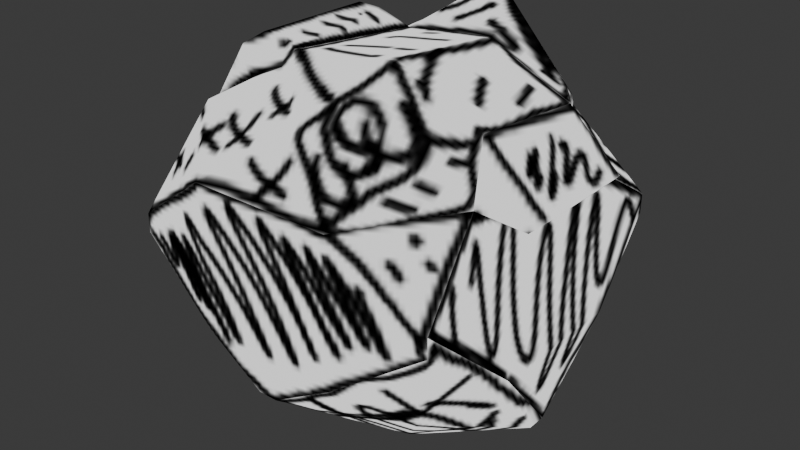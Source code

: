 # Source: PaperPiece.blend  (saved by Blender 4.5.90; exported with 4.5.12 LTS)
import bpy
from mathutils import Matrix  # noqa: F401  (used for matrix-valued properties, if any)

bpy.ops.wm.read_factory_settings(use_empty=True)
scene = bpy.context.scene
scene.name = 'Scene'

# ---- collections
col_collection = bpy.data.collections.new('Collection'); scene.collection.children.link(col_collection)

# ---- images (referenced by path relative to the original .blend; pixels are not part of the script)
import os
ASSET_DIR = os.environ.get("B2B_ASSET_DIR", "")  # directory of the original .blend (textures are referenced by path, not embedded)
HERE = os.path.dirname(os.path.abspath(__file__))  # packed textures are extracted next to this script under _unpacked/

def load_image(name, relpath, width, height, colorspace="sRGB"):
    """Load a texture the original file referenced (path relative to the .blend, or extracted next to this script)."""
    p = next((c for c in (os.path.join(HERE, relpath), os.path.join(ASSET_DIR, relpath)) if relpath and os.path.exists(c)), "")
    if p:
        img = bpy.data.images.load(p, check_existing=True)
        img.name = name
    else:  # same state as the original file: an image datablock whose file is absent (Cycles renders it pink)
        img = bpy.data.images.new(name, width, height)
        img.source = "FILE"
        img.filepath = "//" + (relpath or name)
    img.colorspace_settings.name = colorspace
    return img
img_paperpiece = load_image('PaperPiece', '_unpacked/PaperPiece.277b5946.png', 256, 256, 'sRGB')

# ---- materials (node trees are filled in below, after node groups)
mat_material = bpy.data.materials.new('Material')
mat_material.alpha_threshold = 0.0
mat_material.roughness = 0.5
mat_material.line_color = (0.0, 0.0, 0.0, 1.0)

# ---- material node trees
mat_material.use_nodes = True; mat_material.node_tree.nodes.clear()
_N = mat_material.node_tree.nodes; _L = mat_material.node_tree.links
n0 = _N.new('ShaderNodeOutputMaterial'); n0.name = 'Material Output'; n0.location = (200, 100)
n1 = _N.new('ShaderNodeBsdfPrincipled'); n1.name = 'Principled BSDF'; n1.location = (-200, 100)
n1.inputs[0].default_value = (0.0, 0.0, 0.0, 1.0)
n1.inputs[1].default_value = 1.0
n1.inputs[2].default_value = 1.0
n1.inputs[3].default_value = 1.45
n1.inputs[28].default_value = 1.0
n2 = _N.new('ShaderNodeTexImage'); n2.name = 'Image Texture'; n2.location = (-613, 29)
n2.image = img_paperpiece
_L.new(n1.outputs[0], n0.inputs[0])
_L.new(n2.outputs[0], n1.inputs[27])
n0.is_active_output = True

# ---- world
world_world = bpy.data.worlds.new('World'); scene.world = world_world
world_world.use_nodes = True; world_world.node_tree.nodes.clear()
_N = world_world.node_tree.nodes; _L = world_world.node_tree.links
n0 = _N.new('ShaderNodeOutputWorld'); n0.name = 'World Output'; n0.location = (200, 100)
n1 = _N.new('ShaderNodeBackground'); n1.name = 'Background'; n1.location = (-200, 100)
n1.inputs[0].default_value = (0.05088, 0.05088, 0.05088, 1.0)
_L.new(n1.outputs[0], n0.inputs[0])
n0.is_active_output = True
world_world.color = (0.05088, 0.05088, 0.05088)
world_world.sun_shadow_jitter_overblur = 0.0

# ---- meshes
me_paper = bpy.data.meshes.new('paper')
me_paper.from_pydata([(-0.5954, -0.5954, -0.03577), (-0.03586, -0.6526, -0.4003), (-0.6489, -0.2656, -0.2656), (-0.2624, -0.645, -0.2624), (-0.1806, -0.2624, -0.7094), (-0.4285, -0.4315, -0.4315), (-0.5954, -0.5954, 0.03577), (-0.645, -0.2624, 0.2624), (-0.2656, -0.6489, 0.2656), (0.04552, -0.5209, 0.473), (-0.4345, -0.4315, 0.4315), (-0.645, 0.2624, -0.2624), (-0.5954, 0.5954, -0.03577), (-0.1838, 0.2656, -0.7133), (-0.4345, 0.4315, -0.4315), (-0.03577, 0.5954, -0.5954), (-0.2656, 0.6489, -0.2656), (-0.6489, 0.2656, 0.2656), (-0.5954, 0.5954, 0.03577), (-0.4285, 0.4315, 0.4315), (-0.2624, 0.645, 0.2624), (-0.03565, 0.5222, 0.6791), (0.03568, -0.6526, -0.4003), (0.2656, -0.6489, -0.2656), (0.2656, -0.2656, -0.6489), (0.4345, -0.4315, -0.4315), (0.5954, -0.5954, -0.03577), (0.5954, -0.03577, -0.5954), (0.645, -0.2624, -0.2624), (0.2624, -0.645, 0.2624), (0.1149, -0.5118, 0.4879), (0.4285, -0.4315, 0.4315), (0.5954, -0.5954, 0.03577), (0.4985, -0.2656, 0.2656), (0.2624, 0.2624, -0.645), (0.4285, 0.4315, -0.4315), (0.03577, 0.5954, -0.5954), (0.2624, 0.645, -0.2624), (0.5954, 0.03577, -0.5954), (0.6489, 0.2656, -0.2656), (0.5954, 0.5954, -0.03577), (0.4039, 0.3938, 0.4157), (0.2656, 0.6489, 0.2656), (0.03589, 0.5222, 0.6791), (0.4945, 0.2624, 0.2624), (0.5954, 0.5954, 0.03577), (-0.1951, -0.2714, 0.6055), (-0.266, -0.2356, 0.6225), (-0.3581, -0.2818, 0.4877), (-0.2502, -0.279, 0.5385), (-0.2654, 0.2105, 0.62), (-0.2148, 0.3118, 0.5367), (-0.2298, 0.4123, 0.5405), (-0.3831, 0.3966, 0.4642), (-0.3044, -0.2942, 0.648), (-0.3786, -0.3188, 0.6), (-0.3795, 0.1135, 0.6008), (-0.3038, 0.1519, 0.6456), (0.5039, -0.2379, 0.4976), (0.2256, -0.3111, 0.6721), (0.2787, -0.4191, 0.5992), (0.4303, -0.4027, 0.5098), (0.1738, 0.2487, 0.5953), (0.4779, 0.2665, 0.4351), (0.3991, 0.3489, 0.4686), (0.2295, 0.3514, 0.6502), (0.6178, -0.1533, 0.1855), (0.6545, -0.1132, 0.2188), (0.6424, 0.3272, 0.2112), (0.6167, 0.3134, 0.1838), (-0.2543, -0.1651, -0.7275), (-0.138, -0.175, -0.7704), (-0.1378, 0.1361, -0.7707), (-0.2538, 0.12, -0.7273)], [], [(5, 0, 2), (5, 1, 3), (7, 0, 6), (6, 3, 8), (10, 6, 8), (12, 14, 11), (15, 14, 16), (11, 7, 17), (18, 11, 17), (20, 12, 18), (18, 19, 20), (3, 22, 23), (4, 22, 1), (25, 22, 24), (25, 26, 23), (25, 27, 28), (29, 3, 23), (9, 29, 30), (29, 26, 32), (28, 32, 26), (33, 29, 32), (34, 4, 13), (36, 13, 15), (36, 35, 34), (37, 15, 16), (34, 27, 24), (38, 28, 27), (35, 38, 34), (40, 35, 37), (20, 37, 16), (43, 20, 21), (44, 28, 39), (45, 39, 40), (45, 37, 42), (42, 44, 45), (47, 49, 46), (51, 53, 50), (46, 50, 47), (8, 49, 10), (20, 53, 52), (54, 56, 55), (7, 10, 48), (56, 7, 55), (57, 47, 50), (53, 19, 17), (59, 61, 58), (62, 64, 65), (58, 62, 59), (30, 31, 60), (62, 46, 59), (59, 9, 30), (51, 62, 21), (65, 64, 41), (69, 67, 66), (33, 58, 31), (44, 66, 33), (63, 67, 68), (44, 41, 63), (73, 71, 70), (73, 2, 11), (70, 71, 4), (72, 4, 71), (13, 72, 73), (5, 3, 0), (5, 4, 1), (7, 2, 0), (6, 0, 3), (10, 7, 6), (12, 16, 14), (15, 13, 14), (11, 2, 7), (18, 12, 11), (20, 16, 12), (18, 17, 19), (3, 1, 22), (4, 24, 22), (25, 23, 22), (25, 28, 26), (25, 24, 27), (29, 8, 3), (9, 8, 29), (29, 23, 26), (28, 33, 32), (33, 31, 29), (34, 24, 4), (36, 34, 13), (36, 37, 35), (37, 36, 15), (34, 38, 27), (38, 39, 28), (35, 39, 38), (40, 39, 35), (20, 42, 37), (43, 42, 20), (44, 33, 28), (45, 44, 39), (45, 40, 37), (42, 41, 44), (47, 48, 49), (51, 52, 53), (46, 51, 50), (9, 49, 8), (49, 48, 10), (52, 21, 20), (20, 19, 53), (54, 57, 56), (48, 47, 54), (54, 55, 48), (55, 7, 48), (56, 17, 7), (57, 54, 47), (17, 56, 53), (56, 57, 50), (53, 56, 50), (59, 60, 61), (62, 63, 64), (58, 63, 62), (29, 31, 30), (31, 61, 60), (62, 51, 46), (30, 60, 59), (59, 46, 9), (46, 49, 9), (65, 43, 62), (43, 21, 62), (21, 52, 51), (41, 42, 65), (42, 43, 65), (69, 68, 67), (33, 66, 67), (67, 58, 33), (58, 61, 31), (44, 69, 66), (63, 58, 67), (41, 64, 63), (63, 68, 44), (68, 69, 44), (73, 72, 71), (73, 70, 2), (4, 5, 70), (5, 2, 70), (72, 13, 4), (73, 11, 14), (14, 13, 73)])
_uv = me_paper.uv_layers.new(name='UVMap')
_uv.uv.foreach_set('vector', [0.2703, 0.2151, 0.3661, 0.1613, 0.3357, 0.2555, 0.2703, 0.2151, 0.2057, 0.1285, 0.2696, 0.1392, 0.4657, 0.6075, 0.5135, 0.7065, 0.4967, 0.7017, 0.6721, 0.003384, 0.7559, 0.06835, 0.6334, 0.09082, 0.709, 0.6224, 0.6244, 0.6957, 0.6376, 0.5895, 0.3661, 0.4785, 0.2722, 0.4225, 0.3366, 0.3824, 0.1853, 0.4723, 0.2722, 0.4225, 0.2707, 0.4965, 0.6239, 0.5187, 0.4657, 0.6075, 0.4999, 0.4831, 0.5721, 0.4296, 0.6239, 0.5187, 0.4999, 0.4831, 0.5247, 0.3559, 0.5877, 0.431, 0.5721, 0.4296, 0.5721, 0.4296, 0.4807, 0.4127, 0.5247, 0.3559, 0.7559, 0.06835, 0.8009, 0.1313, 0.7798, 0.1905, 0.1801, 0.2521, 0.1903, 0.1204, 0.2057, 0.1285, 0.08302, 0.1212, 0.1903, 0.1204, 0.09545, 0.1915, 0.08302, 0.1212, 0.06579, 0.01611, 0.1429, 0.0765, 0.08302, 0.1212, 0.01241, 0.1842, 0.01288, 0.09851, 0.6574, 0.213, 0.7559, 0.06835, 0.7798, 0.1905, 0.6866, 0.5073, 0.6244, 0.459, 0.689, 0.4906, 0.6574, 0.213, 0.7412, 0.2779, 0.7246, 0.2811, 0.01288, 0.09851, 0.05895, 0.0002591, 0.06579, 0.01611, 0.6334, 0.3156, 0.6574, 0.213, 0.7246, 0.2811, 0.3728, 0.1628, 0.3666, 0.0002592, 0.4516, 0.09122, 0.1713, 0.4804, 0.1818, 0.3877, 0.1853, 0.4723, 0.4652, 0.1877, 0.3701, 0.2379, 0.3728, 0.1628, 0.1736, 0.5776, 0.1853, 0.4723, 0.2707, 0.4965, 0.01836, 0.2861, 0.01241, 0.1842, 0.09545, 0.1915, 0.0002592, 0.1937, 0.01288, 0.09851, 0.01241, 0.1842, 0.8946, 0.03628, 0.8014, 0.09253, 0.8282, 0.0002592, 0.3666, 0.3462, 0.3701, 0.2379, 0.4337, 0.2781, 0.3559, 0.5903, 0.1736, 0.5776, 0.2707, 0.4965, 0.6272, 0.8361, 0.7167, 0.9225, 0.6244, 0.8528, 0.9861, 0.2027, 0.807, 0.1994, 0.8945, 0.1117, 0.9997, 0.1047, 0.8945, 0.1117, 0.9875, 0.09286, 0.1591, 0.6873, 0.1736, 0.5776, 0.2583, 0.6762, 0.2583, 0.6762, 0.2103, 0.7758, 0.1591, 0.6873, 0.5495, 0.1967, 0.5764, 0.1888, 0.5715, 0.2067, 0.4657, 0.0354, 0.4996, 0.006605, 0.4802, 0.06275, 0.5715, 0.2067, 0.4665, 0.3125, 0.5495, 0.1967, 0.6376, 0.5895, 0.7533, 0.5744, 0.709, 0.6224, 0.7167, 0.9225, 0.6421, 0.9534, 0.6311, 0.9144, 0.5351, 0.1624, 0.5111, 0.07452, 0.5549, 0.1582, 0.7312, 0.6962, 0.709, 0.6224, 0.7488, 0.6057, 0.5111, 0.07452, 0.6329, 0.103, 0.5549, 0.1582, 0.4657, 0.2931, 0.5495, 0.1967, 0.4665, 0.3125, 0.4657, 0.4082, 0.4807, 0.4127, 0.4999, 0.4831, 0.7431, 0.4615, 0.7066, 0.4225, 0.7305, 0.3875, 0.3766, 0.4438, 0.3893, 0.3797, 0.406, 0.4359, 0.7305, 0.3875, 0.866, 0.4377, 0.7431, 0.4615, 0.689, 0.4906, 0.6883, 0.4186, 0.7163, 0.4546, 0.866, 0.4377, 0.7634, 0.5553, 0.7431, 0.4615, 0.7431, 0.4615, 0.6866, 0.5073, 0.689, 0.4906, 0.3666, 0.5371, 0.3766, 0.4438, 0.4328, 0.5057, 0.6244, 0.7749, 0.67, 0.7379, 0.6857, 0.7421, 0.8025, 0.718, 0.8988, 0.7494, 0.9024, 0.764, 0.6755, 0.3611, 0.7305, 0.3875, 0.6883, 0.4186, 0.7669, 0.725, 0.7867, 0.8269, 0.7493, 0.8482, 0.8779, 0.9132, 0.8, 0.8339, 0.9024, 0.8508, 0.7112, 0.6967, 0.6857, 0.7421, 0.6722, 0.71, 0.5303, 0.7173, 0.4927, 0.7827, 0.4768, 0.758, 0.1903, 0.3492, 0.3357, 0.2555, 0.3366, 0.3824, 0.4768, 0.758, 0.4927, 0.7827, 0.4657, 0.7849, 0.5524, 0.8253, 0.4657, 0.7849, 0.4927, 0.7827, 0.5671, 0.707, 0.551, 0.7382, 0.5303, 0.7173, 0.2703, 0.2151, 0.2696, 0.1392, 0.3661, 0.1613, 0.2703, 0.2151, 0.1801, 0.2521, 0.2057, 0.1285, 0.4657, 0.6075, 0.5897, 0.6432, 0.5135, 0.7065, 0.6721, 0.003384, 0.6887, 0.0002592, 0.7559, 0.06835, 0.709, 0.6224, 0.7312, 0.6962, 0.6244, 0.6957, 0.3661, 0.4785, 0.2707, 0.4965, 0.2722, 0.4225, 0.1853, 0.4723, 0.1818, 0.3877, 0.2722, 0.4225, 0.6239, 0.5187, 0.5897, 0.6432, 0.4657, 0.6075, 0.5721, 0.4296, 0.5877, 0.431, 0.6239, 0.5187, 0.3559, 0.5903, 0.2707, 0.4965, 0.3661, 0.4785, 0.5721, 0.4296, 0.4999, 0.4831, 0.4807, 0.4127, 0.7559, 0.06835, 0.7978, 0.1148, 0.8009, 0.1313, 0.1801, 0.2521, 0.09545, 0.1915, 0.1903, 0.1204, 0.08302, 0.1212, 0.1429, 0.0765, 0.1903, 0.1204, 0.08302, 0.1212, 0.01288, 0.09851, 0.06579, 0.01611, 0.08302, 0.1212, 0.09545, 0.1915, 0.01241, 0.1842, 0.6574, 0.213, 0.6334, 0.09082, 0.7559, 0.06835, 0.6866, 0.5073, 0.6376, 0.5895, 0.6244, 0.459, 0.6574, 0.213, 0.7798, 0.1905, 0.7412, 0.2779, 0.807, 0.1994, 0.8982, 0.2915, 0.8014, 0.3056, 0.6755, 0.3611, 0.6883, 0.4186, 0.6244, 0.459, 0.01836, 0.2861, 0.09545, 0.1915, 0.1801, 0.2521, 0.4652, 0.1877, 0.3728, 0.1628, 0.4516, 0.09122, 0.4652, 0.1877, 0.4337, 0.2781, 0.3701, 0.2379, 0.1736, 0.5776, 0.1713, 0.4804, 0.1853, 0.4723, 0.01836, 0.2861, 0.0002592, 0.1937, 0.01241, 0.1842, 0.8014, 0.09253, 0.8945, 0.1117, 0.807, 0.1994, 0.8946, 0.03628, 0.8945, 0.1117, 0.8014, 0.09253, 0.9875, 0.09286, 0.8945, 0.1117, 0.8946, 0.03628, 0.3559, 0.5903, 0.2583, 0.6762, 0.1736, 0.5776, 0.6272, 0.8361, 0.7368, 0.7995, 0.7167, 0.9225, 0.9861, 0.2027, 0.8982, 0.2915, 0.807, 0.1994, 0.9997, 0.1047, 0.9861, 0.2027, 0.8945, 0.1117, 0.37, 0.3628, 0.3666, 0.3462, 0.4337, 0.2781, 0.7368, 0.7995, 0.6857, 0.7421, 0.7112, 0.6967, 0.5495, 0.1967, 0.5806, 0.1643, 0.5764, 0.1888, 0.3666, 0.5371, 0.3878, 0.5482, 0.3699, 0.5846, 0.5715, 0.2067, 0.4704, 0.3554, 0.4665, 0.3125, 0.6866, 0.5073, 0.7533, 0.5744, 0.6376, 0.5895, 0.7533, 0.5744, 0.7488, 0.6057, 0.709, 0.6224, 0.6311, 0.9144, 0.6244, 0.8528, 0.7167, 0.9225, 0.5247, 0.3559, 0.4807, 0.4127, 0.4657, 0.4082, 0.5351, 0.1624, 0.4902, 0.07579, 0.5111, 0.07452, 0.5806, 0.1643, 0.5495, 0.1967, 0.5451, 0.176, 0.5451, 0.176, 0.5549, 0.1582, 0.5806, 0.1643, 0.5549, 0.1582, 0.6329, 0.103, 0.5806, 0.1643, 0.5111, 0.07452, 0.578, 0.0002592, 0.6329, 0.103, 0.4657, 0.2931, 0.5451, 0.176, 0.5495, 0.1967, 0.578, 0.0002592, 0.5111, 0.07452, 0.4996, 0.006605, 0.5111, 0.07452, 0.4902, 0.07579, 0.4802, 0.06275, 0.4996, 0.006605, 0.5111, 0.07452, 0.4802, 0.06275, 0.7431, 0.4615, 0.7163, 0.4546, 0.7066, 0.4225, 0.3766, 0.4438, 0.3666, 0.3633, 0.3893, 0.3797, 0.7305, 0.3875, 0.8497, 0.3559, 0.866, 0.4377, 0.6244, 0.459, 0.6883, 0.4186, 0.689, 0.4906, 0.6883, 0.4186, 0.7066, 0.4225, 0.7163, 0.4546, 0.866, 0.4377, 0.9044, 0.5272, 0.7634, 0.5553, 0.689, 0.4906, 0.7163, 0.4546, 0.7431, 0.4615, 0.7431, 0.4615, 0.7634, 0.5553, 0.6866, 0.5073, 0.7634, 0.5553, 0.7533, 0.5744, 0.6866, 0.5073, 0.406, 0.4359, 0.4362, 0.4891, 0.3766, 0.4438, 0.4362, 0.4891, 0.4328, 0.5057, 0.3766, 0.4438, 0.4328, 0.5057, 0.3878, 0.5482, 0.3666, 0.5371, 0.6857, 0.7421, 0.7368, 0.7995, 0.6244, 0.7749, 0.7368, 0.7995, 0.6272, 0.8361, 0.6244, 0.7749, 0.8025, 0.718, 0.8033, 0.7086, 0.8988, 0.7494, 0.7493, 0.8482, 0.7867, 0.8269, 0.8, 0.8339, 0.8, 0.8339, 0.7583, 0.9026, 0.7493, 0.8482, 0.7305, 0.3875, 0.7066, 0.4225, 0.6883, 0.4186, 0.7669, 0.725, 0.8025, 0.718, 0.7867, 0.8269, 0.8779, 0.9132, 0.7583, 0.9026, 0.8, 0.8339, 0.6857, 0.7421, 0.67, 0.7379, 0.6722, 0.71, 0.7373, 0.6967, 0.8033, 0.7086, 0.7669, 0.725, 0.8033, 0.7086, 0.8025, 0.718, 0.7669, 0.725, 0.5303, 0.7173, 0.551, 0.7382, 0.4927, 0.7827, 0.1903, 0.3492, 0.1899, 0.2806, 0.3357, 0.2555, 0.1801, 0.2521, 0.2703, 0.2151, 0.1899, 0.2806, 0.2703, 0.2151, 0.3357, 0.2555, 0.1899, 0.2806, 0.5524, 0.8253, 0.5671, 0.8572, 0.4657, 0.7849, 0.1903, 0.3492, 0.3366, 0.3824, 0.2722, 0.4225, 0.2722, 0.4225, 0.1818, 0.3877, 0.1903, 0.3492])
me_paper.materials.append(mat_material)
me_paper.use_mirror_vertex_groups = False
me_paper.update()

# ---- objects
ob_paper = bpy.data.objects.new('Paper', me_paper)

# ---- transforms, parenting, visibility, modifiers, constraints
ob_paper.location = (0.0, 0.0, 0.0)
ob_paper.lock_rotations_4d = False
ob_paper.empty_display_type = 'ARROWS'
ob_paper.lineart.crease_threshold = 0.0

# ---- collection membership
col_collection.objects.link(ob_paper)

# ---- scene / render settings (as saved in the file)
scene.frame_start = 1; scene.frame_end = 250; scene.frame_set(1)
scene.render.engine = 'BLENDER_EEVEE_NEXT'
bpy.context.view_layer.update()

# ---- added for rendering (the .blend has no active camera): camera
cam_auto = bpy.data.cameras.new('AutoCamera')
cam_auto.lens = 50.0
cam_auto.sensor_width = 36.0
cam_auto.clip_end = 1000.0
ob_auto_camera = bpy.data.objects.new('AutoCamera', cam_auto)
scene.collection.objects.link(ob_auto_camera)
ob_auto_camera.location = (2.17161, -2.60447, 1.68931)
ob_auto_camera.rotation_euler = (1.09748, -7.21219e-08, 0.694738)
scene.camera = ob_auto_camera
bpy.context.view_layer.update()

